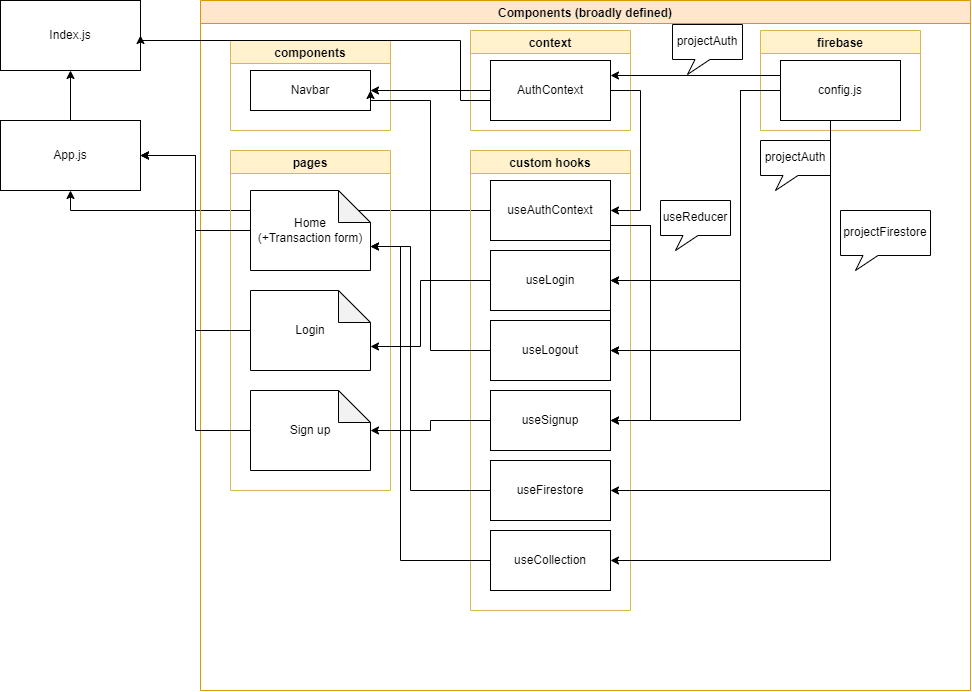

The diagram above was exported from draw.io. Its source (the exported page's mxGraphModel, read from the mxfile embedded in the PNG):
<mxGraphModel dx="1726" dy="534" grid="1" gridSize="10" guides="1" tooltips="1" connect="1" arrows="1" fold="1" page="1" pageScale="1" pageWidth="850" pageHeight="1100" math="0" shadow="0">
  <root>
    <mxCell id="0" />
    <mxCell id="1" parent="0" />
    <mxCell id="3asw-1PFLzUoTrhmV2eD-60" style="edgeStyle=orthogonalEdgeStyle;rounded=0;orthogonalLoop=1;jettySize=auto;html=1;entryX=0.5;entryY=1;entryDx=0;entryDy=0;" parent="1" source="3asw-1PFLzUoTrhmV2eD-14" target="3asw-1PFLzUoTrhmV2eD-22" edge="1">
      <mxGeometry relative="1" as="geometry" />
    </mxCell>
    <mxCell id="3asw-1PFLzUoTrhmV2eD-20" value="Components (broadly defined)" style="swimlane;fillColor=#ffe6cc;strokeColor=#d79b00;" parent="1" vertex="1">
      <mxGeometry x="-20" y="40" width="770" height="690" as="geometry" />
    </mxCell>
    <mxCell id="3asw-1PFLzUoTrhmV2eD-11" value="components" style="swimlane;fillColor=#fff2cc;strokeColor=#d6b656;" parent="3asw-1PFLzUoTrhmV2eD-20" vertex="1">
      <mxGeometry x="30" y="40" width="160" height="90" as="geometry" />
    </mxCell>
    <mxCell id="3asw-1PFLzUoTrhmV2eD-12" value="Navbar" style="rounded=0;whiteSpace=wrap;html=1;" parent="3asw-1PFLzUoTrhmV2eD-11" vertex="1">
      <mxGeometry x="20" y="30" width="120" height="40" as="geometry" />
    </mxCell>
    <mxCell id="3asw-1PFLzUoTrhmV2eD-13" value="custom hooks" style="swimlane;fillColor=#fff2cc;strokeColor=#d6b656;" parent="3asw-1PFLzUoTrhmV2eD-20" vertex="1">
      <mxGeometry x="270" y="150" width="160" height="460" as="geometry" />
    </mxCell>
    <mxCell id="3asw-1PFLzUoTrhmV2eD-72" style="edgeStyle=orthogonalEdgeStyle;rounded=0;orthogonalLoop=1;jettySize=auto;html=1;exitX=1;exitY=0.5;exitDx=0;exitDy=0;entryX=1;entryY=0.5;entryDx=0;entryDy=0;" parent="3asw-1PFLzUoTrhmV2eD-13" source="3asw-1PFLzUoTrhmV2eD-52" target="3asw-1PFLzUoTrhmV2eD-36" edge="1">
      <mxGeometry relative="1" as="geometry">
        <Array as="points">
          <mxPoint x="140" y="75" />
          <mxPoint x="180" y="75" />
          <mxPoint x="180" y="130" />
        </Array>
      </mxGeometry>
    </mxCell>
    <mxCell id="3asw-1PFLzUoTrhmV2eD-73" style="edgeStyle=orthogonalEdgeStyle;rounded=0;orthogonalLoop=1;jettySize=auto;html=1;exitX=1;exitY=0.75;exitDx=0;exitDy=0;entryX=1;entryY=0.5;entryDx=0;entryDy=0;" parent="3asw-1PFLzUoTrhmV2eD-13" source="3asw-1PFLzUoTrhmV2eD-14" target="3asw-1PFLzUoTrhmV2eD-52" edge="1">
      <mxGeometry relative="1" as="geometry">
        <Array as="points">
          <mxPoint x="180" y="75" />
          <mxPoint x="180" y="200" />
        </Array>
      </mxGeometry>
    </mxCell>
    <mxCell id="3asw-1PFLzUoTrhmV2eD-75" style="edgeStyle=orthogonalEdgeStyle;rounded=0;orthogonalLoop=1;jettySize=auto;html=1;exitX=1;exitY=0.75;exitDx=0;exitDy=0;entryX=1;entryY=0.5;entryDx=0;entryDy=0;" parent="3asw-1PFLzUoTrhmV2eD-13" source="3asw-1PFLzUoTrhmV2eD-14" target="3asw-1PFLzUoTrhmV2eD-53" edge="1">
      <mxGeometry relative="1" as="geometry">
        <Array as="points">
          <mxPoint x="180" y="75" />
          <mxPoint x="180" y="270" />
        </Array>
      </mxGeometry>
    </mxCell>
    <mxCell id="3asw-1PFLzUoTrhmV2eD-14" value="useAuthContext" style="rounded=0;whiteSpace=wrap;html=1;" parent="3asw-1PFLzUoTrhmV2eD-13" vertex="1">
      <mxGeometry x="20" y="30" width="120" height="60" as="geometry" />
    </mxCell>
    <mxCell id="3asw-1PFLzUoTrhmV2eD-52" value="useLogout" style="rounded=0;whiteSpace=wrap;html=1;" parent="3asw-1PFLzUoTrhmV2eD-13" vertex="1">
      <mxGeometry x="20" y="170" width="120" height="60" as="geometry" />
    </mxCell>
    <mxCell id="3asw-1PFLzUoTrhmV2eD-53" value="useSignup" style="rounded=0;whiteSpace=wrap;html=1;" parent="3asw-1PFLzUoTrhmV2eD-13" vertex="1">
      <mxGeometry x="20" y="240" width="120" height="60" as="geometry" />
    </mxCell>
    <mxCell id="3asw-1PFLzUoTrhmV2eD-36" value="useLogin&lt;br&gt;" style="rounded=0;whiteSpace=wrap;html=1;" parent="3asw-1PFLzUoTrhmV2eD-13" vertex="1">
      <mxGeometry x="20" y="100" width="120" height="60" as="geometry" />
    </mxCell>
    <mxCell id="omQdgcoTJyXT7WmuC9Ky-1" value="useFirestore" style="rounded=0;whiteSpace=wrap;html=1;" vertex="1" parent="3asw-1PFLzUoTrhmV2eD-13">
      <mxGeometry x="20" y="310" width="120" height="60" as="geometry" />
    </mxCell>
    <mxCell id="omQdgcoTJyXT7WmuC9Ky-4" value="useCollection" style="rounded=0;whiteSpace=wrap;html=1;" vertex="1" parent="3asw-1PFLzUoTrhmV2eD-13">
      <mxGeometry x="20" y="380" width="120" height="60" as="geometry" />
    </mxCell>
    <mxCell id="3asw-1PFLzUoTrhmV2eD-15" value="context" style="swimlane;fillColor=#fff2cc;strokeColor=#d6b656;" parent="3asw-1PFLzUoTrhmV2eD-20" vertex="1">
      <mxGeometry x="270" y="30" width="160" height="100" as="geometry" />
    </mxCell>
    <mxCell id="3asw-1PFLzUoTrhmV2eD-16" value="AuthContext" style="rounded=0;whiteSpace=wrap;html=1;" parent="3asw-1PFLzUoTrhmV2eD-15" vertex="1">
      <mxGeometry x="20" y="30" width="120" height="60" as="geometry" />
    </mxCell>
    <mxCell id="3asw-1PFLzUoTrhmV2eD-5" value="pages" style="swimlane;fillColor=#fff2cc;strokeColor=#d6b656;" parent="3asw-1PFLzUoTrhmV2eD-20" vertex="1">
      <mxGeometry x="30" y="150" width="160" height="340" as="geometry" />
    </mxCell>
    <mxCell id="3asw-1PFLzUoTrhmV2eD-6" value="Home&lt;br&gt;(+Transaction form)" style="shape=note;whiteSpace=wrap;html=1;backgroundOutline=1;darkOpacity=0.05;size=32;" parent="3asw-1PFLzUoTrhmV2eD-5" vertex="1">
      <mxGeometry x="20" y="40" width="120" height="80" as="geometry" />
    </mxCell>
    <mxCell id="3asw-1PFLzUoTrhmV2eD-7" value="Login" style="shape=note;whiteSpace=wrap;html=1;backgroundOutline=1;darkOpacity=0.05;size=32;" parent="3asw-1PFLzUoTrhmV2eD-5" vertex="1">
      <mxGeometry x="20" y="140" width="120" height="80" as="geometry" />
    </mxCell>
    <mxCell id="3asw-1PFLzUoTrhmV2eD-9" value="Sign up" style="shape=note;whiteSpace=wrap;html=1;backgroundOutline=1;darkOpacity=0.05;size=32;" parent="3asw-1PFLzUoTrhmV2eD-5" vertex="1">
      <mxGeometry x="20" y="240" width="120" height="80" as="geometry" />
    </mxCell>
    <mxCell id="3asw-1PFLzUoTrhmV2eD-17" value="firebase" style="swimlane;fillColor=#fff2cc;strokeColor=#d6b656;" parent="3asw-1PFLzUoTrhmV2eD-20" vertex="1">
      <mxGeometry x="560" y="30" width="160" height="100" as="geometry" />
    </mxCell>
    <mxCell id="3asw-1PFLzUoTrhmV2eD-18" value="config.js" style="rounded=0;whiteSpace=wrap;html=1;" parent="3asw-1PFLzUoTrhmV2eD-17" vertex="1">
      <mxGeometry x="20" y="30" width="120" height="60" as="geometry" />
    </mxCell>
    <mxCell id="3asw-1PFLzUoTrhmV2eD-57" style="edgeStyle=orthogonalEdgeStyle;rounded=0;orthogonalLoop=1;jettySize=auto;html=1;exitX=1;exitY=0.5;exitDx=0;exitDy=0;entryX=1;entryY=0.5;entryDx=0;entryDy=0;" parent="3asw-1PFLzUoTrhmV2eD-20" source="3asw-1PFLzUoTrhmV2eD-16" target="3asw-1PFLzUoTrhmV2eD-14" edge="1">
      <mxGeometry relative="1" as="geometry">
        <mxPoint x="410" y="200" as="targetPoint" />
        <Array as="points">
          <mxPoint x="440" y="90" />
          <mxPoint x="440" y="210" />
        </Array>
      </mxGeometry>
    </mxCell>
    <mxCell id="3asw-1PFLzUoTrhmV2eD-59" style="edgeStyle=orthogonalEdgeStyle;rounded=0;orthogonalLoop=1;jettySize=auto;html=1;exitX=0;exitY=0.25;exitDx=0;exitDy=0;entryX=1;entryY=0.25;entryDx=0;entryDy=0;" parent="3asw-1PFLzUoTrhmV2eD-20" source="3asw-1PFLzUoTrhmV2eD-18" target="3asw-1PFLzUoTrhmV2eD-16" edge="1">
      <mxGeometry relative="1" as="geometry" />
    </mxCell>
    <mxCell id="3asw-1PFLzUoTrhmV2eD-61" style="edgeStyle=orthogonalEdgeStyle;rounded=0;orthogonalLoop=1;jettySize=auto;html=1;exitX=0;exitY=0.5;exitDx=0;exitDy=0;entryX=1;entryY=0.5;entryDx=0;entryDy=0;" parent="3asw-1PFLzUoTrhmV2eD-20" source="3asw-1PFLzUoTrhmV2eD-52" target="3asw-1PFLzUoTrhmV2eD-12" edge="1">
      <mxGeometry relative="1" as="geometry">
        <Array as="points">
          <mxPoint x="230" y="350" />
          <mxPoint x="230" y="100" />
          <mxPoint x="170" y="100" />
        </Array>
      </mxGeometry>
    </mxCell>
    <mxCell id="3asw-1PFLzUoTrhmV2eD-62" style="edgeStyle=orthogonalEdgeStyle;rounded=0;orthogonalLoop=1;jettySize=auto;html=1;" parent="3asw-1PFLzUoTrhmV2eD-20" source="3asw-1PFLzUoTrhmV2eD-16" target="3asw-1PFLzUoTrhmV2eD-12" edge="1">
      <mxGeometry relative="1" as="geometry" />
    </mxCell>
    <mxCell id="3asw-1PFLzUoTrhmV2eD-69" style="edgeStyle=orthogonalEdgeStyle;rounded=0;orthogonalLoop=1;jettySize=auto;html=1;entryX=0;entryY=0;entryDx=120;entryDy=56;entryPerimeter=0;" parent="3asw-1PFLzUoTrhmV2eD-20" source="3asw-1PFLzUoTrhmV2eD-36" target="3asw-1PFLzUoTrhmV2eD-7" edge="1">
      <mxGeometry relative="1" as="geometry">
        <Array as="points">
          <mxPoint x="220" y="280" />
          <mxPoint x="220" y="346" />
        </Array>
      </mxGeometry>
    </mxCell>
    <mxCell id="3asw-1PFLzUoTrhmV2eD-70" style="edgeStyle=orthogonalEdgeStyle;rounded=0;orthogonalLoop=1;jettySize=auto;html=1;entryX=1;entryY=0.5;entryDx=0;entryDy=0;entryPerimeter=0;" parent="3asw-1PFLzUoTrhmV2eD-20" source="3asw-1PFLzUoTrhmV2eD-53" target="3asw-1PFLzUoTrhmV2eD-9" edge="1">
      <mxGeometry relative="1" as="geometry" />
    </mxCell>
    <mxCell id="3asw-1PFLzUoTrhmV2eD-81" style="edgeStyle=orthogonalEdgeStyle;rounded=0;orthogonalLoop=1;jettySize=auto;html=1;exitX=0;exitY=0.5;exitDx=0;exitDy=0;entryX=1;entryY=0.5;entryDx=0;entryDy=0;" parent="3asw-1PFLzUoTrhmV2eD-20" source="3asw-1PFLzUoTrhmV2eD-18" target="3asw-1PFLzUoTrhmV2eD-52" edge="1">
      <mxGeometry relative="1" as="geometry">
        <Array as="points">
          <mxPoint x="540" y="90" />
          <mxPoint x="540" y="350" />
        </Array>
      </mxGeometry>
    </mxCell>
    <mxCell id="3asw-1PFLzUoTrhmV2eD-82" style="edgeStyle=orthogonalEdgeStyle;rounded=0;orthogonalLoop=1;jettySize=auto;html=1;entryX=1;entryY=0.5;entryDx=0;entryDy=0;" parent="3asw-1PFLzUoTrhmV2eD-20" source="3asw-1PFLzUoTrhmV2eD-18" target="3asw-1PFLzUoTrhmV2eD-53" edge="1">
      <mxGeometry relative="1" as="geometry">
        <Array as="points">
          <mxPoint x="540" y="420" />
        </Array>
      </mxGeometry>
    </mxCell>
    <mxCell id="3asw-1PFLzUoTrhmV2eD-80" style="edgeStyle=orthogonalEdgeStyle;rounded=0;orthogonalLoop=1;jettySize=auto;html=1;exitX=0;exitY=0.5;exitDx=0;exitDy=0;entryX=1;entryY=0.5;entryDx=0;entryDy=0;" parent="3asw-1PFLzUoTrhmV2eD-20" source="3asw-1PFLzUoTrhmV2eD-18" target="3asw-1PFLzUoTrhmV2eD-36" edge="1">
      <mxGeometry relative="1" as="geometry">
        <Array as="points">
          <mxPoint x="540" y="90" />
          <mxPoint x="540" y="280" />
        </Array>
      </mxGeometry>
    </mxCell>
    <mxCell id="3asw-1PFLzUoTrhmV2eD-90" value="&lt;span style=&quot;&quot;&gt;projectAuth&lt;/span&gt;" style="whiteSpace=wrap;html=1;shape=mxgraph.basic.rectCallout;dx=30;dy=15;boundedLbl=1;" parent="3asw-1PFLzUoTrhmV2eD-20" vertex="1">
      <mxGeometry x="560" y="140" width="70" height="50" as="geometry" />
    </mxCell>
    <mxCell id="3asw-1PFLzUoTrhmV2eD-91" value="&lt;span style=&quot;&quot;&gt;useReducer&lt;/span&gt;" style="whiteSpace=wrap;html=1;shape=mxgraph.basic.rectCallout;dx=30;dy=15;boundedLbl=1;" parent="3asw-1PFLzUoTrhmV2eD-20" vertex="1">
      <mxGeometry x="460" y="200" width="70" height="50" as="geometry" />
    </mxCell>
    <mxCell id="3asw-1PFLzUoTrhmV2eD-92" value="&lt;span style=&quot;&quot;&gt;projectAuth&lt;/span&gt;" style="whiteSpace=wrap;html=1;shape=mxgraph.basic.rectCallout;dx=30;dy=15;boundedLbl=1;" parent="3asw-1PFLzUoTrhmV2eD-20" vertex="1">
      <mxGeometry x="472" y="24" width="70" height="50" as="geometry" />
    </mxCell>
    <mxCell id="omQdgcoTJyXT7WmuC9Ky-2" style="edgeStyle=orthogonalEdgeStyle;rounded=0;orthogonalLoop=1;jettySize=auto;html=1;entryX=0;entryY=0;entryDx=120;entryDy=56;entryPerimeter=0;" edge="1" parent="3asw-1PFLzUoTrhmV2eD-20" source="omQdgcoTJyXT7WmuC9Ky-1" target="3asw-1PFLzUoTrhmV2eD-6">
      <mxGeometry relative="1" as="geometry">
        <Array as="points">
          <mxPoint x="210" y="490" />
          <mxPoint x="210" y="246" />
        </Array>
      </mxGeometry>
    </mxCell>
    <mxCell id="omQdgcoTJyXT7WmuC9Ky-3" style="edgeStyle=orthogonalEdgeStyle;rounded=0;orthogonalLoop=1;jettySize=auto;html=1;entryX=1;entryY=0.5;entryDx=0;entryDy=0;" edge="1" parent="3asw-1PFLzUoTrhmV2eD-20" source="3asw-1PFLzUoTrhmV2eD-18" target="omQdgcoTJyXT7WmuC9Ky-1">
      <mxGeometry relative="1" as="geometry">
        <Array as="points">
          <mxPoint x="630" y="490" />
        </Array>
      </mxGeometry>
    </mxCell>
    <mxCell id="omQdgcoTJyXT7WmuC9Ky-5" style="edgeStyle=orthogonalEdgeStyle;rounded=0;orthogonalLoop=1;jettySize=auto;html=1;entryX=1;entryY=0.5;entryDx=0;entryDy=0;" edge="1" parent="3asw-1PFLzUoTrhmV2eD-20" source="3asw-1PFLzUoTrhmV2eD-18" target="omQdgcoTJyXT7WmuC9Ky-4">
      <mxGeometry relative="1" as="geometry">
        <Array as="points">
          <mxPoint x="630" y="560" />
        </Array>
      </mxGeometry>
    </mxCell>
    <mxCell id="omQdgcoTJyXT7WmuC9Ky-6" value="&lt;span style=&quot;&quot;&gt;projectFirestore&lt;/span&gt;" style="whiteSpace=wrap;html=1;shape=mxgraph.basic.rectCallout;dx=30;dy=15;boundedLbl=1;" vertex="1" parent="3asw-1PFLzUoTrhmV2eD-20">
      <mxGeometry x="640" y="210" width="90" height="60" as="geometry" />
    </mxCell>
    <mxCell id="omQdgcoTJyXT7WmuC9Ky-8" style="edgeStyle=orthogonalEdgeStyle;rounded=0;orthogonalLoop=1;jettySize=auto;html=1;exitX=0;exitY=0.5;exitDx=0;exitDy=0;entryX=0;entryY=0;entryDx=120;entryDy=56;entryPerimeter=0;" edge="1" parent="3asw-1PFLzUoTrhmV2eD-20" source="omQdgcoTJyXT7WmuC9Ky-4" target="3asw-1PFLzUoTrhmV2eD-6">
      <mxGeometry relative="1" as="geometry">
        <Array as="points">
          <mxPoint x="200" y="560" />
          <mxPoint x="200" y="246" />
        </Array>
      </mxGeometry>
    </mxCell>
    <mxCell id="3asw-1PFLzUoTrhmV2eD-24" style="edgeStyle=orthogonalEdgeStyle;rounded=0;orthogonalLoop=1;jettySize=auto;html=1;exitX=0.5;exitY=0;exitDx=0;exitDy=0;" parent="1" source="3asw-1PFLzUoTrhmV2eD-22" target="3asw-1PFLzUoTrhmV2eD-23" edge="1">
      <mxGeometry relative="1" as="geometry" />
    </mxCell>
    <mxCell id="3asw-1PFLzUoTrhmV2eD-22" value="App.js" style="rounded=0;whiteSpace=wrap;html=1;" parent="1" vertex="1">
      <mxGeometry x="-220" y="160" width="140" height="70" as="geometry" />
    </mxCell>
    <mxCell id="3asw-1PFLzUoTrhmV2eD-23" value="Index.js" style="rounded=0;whiteSpace=wrap;html=1;" parent="1" vertex="1">
      <mxGeometry x="-220" y="40" width="140" height="70" as="geometry" />
    </mxCell>
    <mxCell id="3asw-1PFLzUoTrhmV2eD-64" style="edgeStyle=orthogonalEdgeStyle;rounded=0;orthogonalLoop=1;jettySize=auto;html=1;entryX=1;entryY=0.5;entryDx=0;entryDy=0;" parent="1" source="3asw-1PFLzUoTrhmV2eD-6" target="3asw-1PFLzUoTrhmV2eD-22" edge="1">
      <mxGeometry relative="1" as="geometry" />
    </mxCell>
    <mxCell id="3asw-1PFLzUoTrhmV2eD-65" style="edgeStyle=orthogonalEdgeStyle;rounded=0;orthogonalLoop=1;jettySize=auto;html=1;exitX=0;exitY=0.5;exitDx=0;exitDy=0;exitPerimeter=0;entryX=1;entryY=0.5;entryDx=0;entryDy=0;" parent="1" source="3asw-1PFLzUoTrhmV2eD-7" target="3asw-1PFLzUoTrhmV2eD-22" edge="1">
      <mxGeometry relative="1" as="geometry" />
    </mxCell>
    <mxCell id="3asw-1PFLzUoTrhmV2eD-68" style="edgeStyle=orthogonalEdgeStyle;rounded=0;orthogonalLoop=1;jettySize=auto;html=1;entryX=1;entryY=0.5;entryDx=0;entryDy=0;" parent="1" source="3asw-1PFLzUoTrhmV2eD-9" target="3asw-1PFLzUoTrhmV2eD-22" edge="1">
      <mxGeometry relative="1" as="geometry" />
    </mxCell>
    <mxCell id="3asw-1PFLzUoTrhmV2eD-83" style="edgeStyle=orthogonalEdgeStyle;rounded=0;orthogonalLoop=1;jettySize=auto;html=1;exitX=0;exitY=0.5;exitDx=0;exitDy=0;entryX=1;entryY=0.5;entryDx=0;entryDy=0;" parent="1" source="3asw-1PFLzUoTrhmV2eD-16" target="3asw-1PFLzUoTrhmV2eD-23" edge="1">
      <mxGeometry relative="1" as="geometry">
        <Array as="points">
          <mxPoint x="240" y="140" />
          <mxPoint x="240" y="80" />
          <mxPoint x="-80" y="80" />
        </Array>
      </mxGeometry>
    </mxCell>
  </root>
</mxGraphModel>